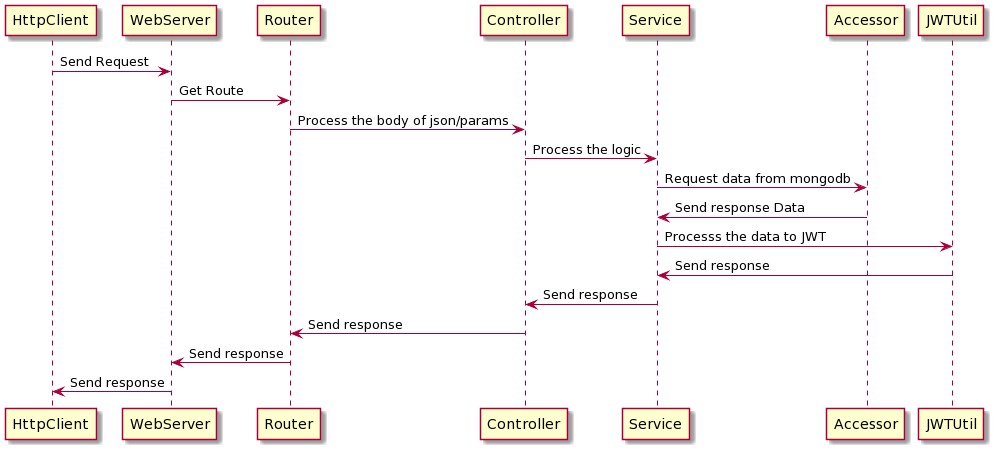

The diagram above was rendered by PlantUML. Its source (embedded in the PNG):
@startuml
HttpClient -> WebServer: Send Request

WebServer -> Router: Get Route

Router -> Controller: Process the body of json/params

Controller -> Service: Process the logic

Service -> Accessor: Request data from mongodb

Accessor -> Service: Send response Data

Service -> JWTUtil: Processs the data to JWT

JWTUtil -> Service: Send response

Service -> Controller: Send response 

Controller -> Router: Send response

Router -> WebServer: Send response

WebServer -> HttpClient: Send response
@enduml